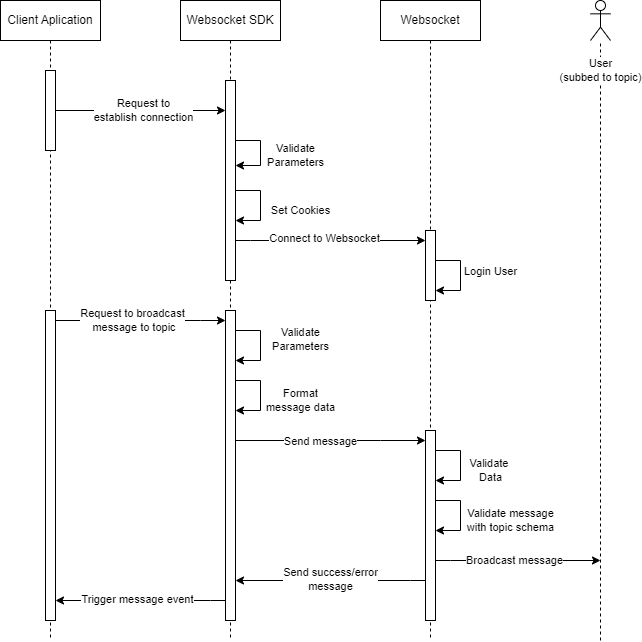

The diagram above was exported from draw.io. Its source (the exported page's mxGraphModel, read from the mxfile embedded in the PNG):
<mxGraphModel dx="322" dy="136" grid="1" gridSize="10" guides="1" tooltips="1" connect="1" arrows="1" fold="1" page="1" pageScale="1" pageWidth="850" pageHeight="1100" math="0" shadow="0">
  <root>
    <mxCell id="0" />
    <mxCell id="1" parent="0" />
    <mxCell id="tHN00_SfurVpNRee538k-18" value="Client Aplication" style="shape=umlLifeline;perimeter=lifelinePerimeter;whiteSpace=wrap;html=1;container=1;dropTarget=0;collapsible=0;recursiveResize=0;outlineConnect=0;portConstraint=eastwest;newEdgeStyle={&quot;edgeStyle&quot;:&quot;elbowEdgeStyle&quot;,&quot;elbow&quot;:&quot;vertical&quot;,&quot;curved&quot;:0,&quot;rounded&quot;:0};" vertex="1" parent="1">
      <mxGeometry x="80" y="40" width="100" height="640" as="geometry" />
    </mxCell>
    <mxCell id="tHN00_SfurVpNRee538k-23" value="" style="html=1;points=[];perimeter=orthogonalPerimeter;outlineConnect=0;targetShapes=umlLifeline;portConstraint=eastwest;newEdgeStyle={&quot;edgeStyle&quot;:&quot;elbowEdgeStyle&quot;,&quot;elbow&quot;:&quot;vertical&quot;,&quot;curved&quot;:0,&quot;rounded&quot;:0};" vertex="1" parent="tHN00_SfurVpNRee538k-18">
      <mxGeometry x="45" y="70" width="10" height="80" as="geometry" />
    </mxCell>
    <mxCell id="tHN00_SfurVpNRee538k-38" value="" style="html=1;points=[];perimeter=orthogonalPerimeter;outlineConnect=0;targetShapes=umlLifeline;portConstraint=eastwest;newEdgeStyle={&quot;edgeStyle&quot;:&quot;elbowEdgeStyle&quot;,&quot;elbow&quot;:&quot;vertical&quot;,&quot;curved&quot;:0,&quot;rounded&quot;:0};" vertex="1" parent="tHN00_SfurVpNRee538k-18">
      <mxGeometry x="45" y="310" width="10" height="310" as="geometry" />
    </mxCell>
    <mxCell id="tHN00_SfurVpNRee538k-19" value="Websocket SDK" style="shape=umlLifeline;perimeter=lifelinePerimeter;whiteSpace=wrap;html=1;container=1;dropTarget=0;collapsible=0;recursiveResize=0;outlineConnect=0;portConstraint=eastwest;newEdgeStyle={&quot;edgeStyle&quot;:&quot;elbowEdgeStyle&quot;,&quot;elbow&quot;:&quot;vertical&quot;,&quot;curved&quot;:0,&quot;rounded&quot;:0};" vertex="1" parent="1">
      <mxGeometry x="260" y="40" width="100" height="640" as="geometry" />
    </mxCell>
    <mxCell id="tHN00_SfurVpNRee538k-27" value="" style="html=1;points=[];perimeter=orthogonalPerimeter;outlineConnect=0;targetShapes=umlLifeline;portConstraint=eastwest;newEdgeStyle={&quot;edgeStyle&quot;:&quot;elbowEdgeStyle&quot;,&quot;elbow&quot;:&quot;vertical&quot;,&quot;curved&quot;:0,&quot;rounded&quot;:0};" vertex="1" parent="tHN00_SfurVpNRee538k-19">
      <mxGeometry x="45" y="80" width="10" height="200" as="geometry" />
    </mxCell>
    <mxCell id="tHN00_SfurVpNRee538k-31" style="edgeStyle=orthogonalEdgeStyle;rounded=0;orthogonalLoop=1;jettySize=auto;html=1;elbow=vertical;" edge="1" parent="tHN00_SfurVpNRee538k-19" source="tHN00_SfurVpNRee538k-27" target="tHN00_SfurVpNRee538k-27">
      <mxGeometry relative="1" as="geometry">
        <Array as="points">
          <mxPoint x="80" y="140" />
          <mxPoint x="70" y="165" />
        </Array>
      </mxGeometry>
    </mxCell>
    <mxCell id="tHN00_SfurVpNRee538k-32" value="Validate &lt;br&gt;Parameters" style="edgeLabel;html=1;align=center;verticalAlign=middle;resizable=0;points=[];" vertex="1" connectable="0" parent="tHN00_SfurVpNRee538k-31">
      <mxGeometry x="0.2392" y="-2" relative="1" as="geometry">
        <mxPoint x="37" y="-7" as="offset" />
      </mxGeometry>
    </mxCell>
    <mxCell id="tHN00_SfurVpNRee538k-71" style="edgeStyle=orthogonalEdgeStyle;rounded=0;orthogonalLoop=1;jettySize=auto;html=1;elbow=vertical;" edge="1" parent="tHN00_SfurVpNRee538k-19" source="tHN00_SfurVpNRee538k-27" target="tHN00_SfurVpNRee538k-27">
      <mxGeometry relative="1" as="geometry">
        <Array as="points">
          <mxPoint x="80" y="190" />
          <mxPoint x="80" y="220" />
        </Array>
      </mxGeometry>
    </mxCell>
    <mxCell id="tHN00_SfurVpNRee538k-72" value="Set Cookies" style="edgeLabel;html=1;align=center;verticalAlign=middle;resizable=0;points=[];" vertex="1" connectable="0" parent="tHN00_SfurVpNRee538k-71">
      <mxGeometry x="0.3971" y="1" relative="1" as="geometry">
        <mxPoint x="41" y="-11" as="offset" />
      </mxGeometry>
    </mxCell>
    <mxCell id="tHN00_SfurVpNRee538k-39" value="" style="html=1;points=[];perimeter=orthogonalPerimeter;outlineConnect=0;targetShapes=umlLifeline;portConstraint=eastwest;newEdgeStyle={&quot;edgeStyle&quot;:&quot;elbowEdgeStyle&quot;,&quot;elbow&quot;:&quot;vertical&quot;,&quot;curved&quot;:0,&quot;rounded&quot;:0};" vertex="1" parent="tHN00_SfurVpNRee538k-19">
      <mxGeometry x="45" y="310" width="10" height="310" as="geometry" />
    </mxCell>
    <mxCell id="tHN00_SfurVpNRee538k-64" style="edgeStyle=orthogonalEdgeStyle;rounded=0;orthogonalLoop=1;jettySize=auto;html=1;elbow=vertical;" edge="1" parent="tHN00_SfurVpNRee538k-19" source="tHN00_SfurVpNRee538k-39" target="tHN00_SfurVpNRee538k-39">
      <mxGeometry relative="1" as="geometry">
        <Array as="points">
          <mxPoint x="80" y="330" />
          <mxPoint x="80" y="360" />
        </Array>
      </mxGeometry>
    </mxCell>
    <mxCell id="tHN00_SfurVpNRee538k-66" value="Validate&lt;br&gt;Parameters" style="edgeLabel;html=1;align=center;verticalAlign=middle;resizable=0;points=[];" vertex="1" connectable="0" parent="tHN00_SfurVpNRee538k-64">
      <mxGeometry x="-0.127" relative="1" as="geometry">
        <mxPoint x="40" y="-1" as="offset" />
      </mxGeometry>
    </mxCell>
    <mxCell id="tHN00_SfurVpNRee538k-65" style="edgeStyle=orthogonalEdgeStyle;rounded=0;orthogonalLoop=1;jettySize=auto;html=1;elbow=vertical;" edge="1" parent="tHN00_SfurVpNRee538k-19" source="tHN00_SfurVpNRee538k-39" target="tHN00_SfurVpNRee538k-39">
      <mxGeometry relative="1" as="geometry">
        <Array as="points">
          <mxPoint x="80" y="380" />
          <mxPoint x="80" y="410" />
        </Array>
      </mxGeometry>
    </mxCell>
    <mxCell id="tHN00_SfurVpNRee538k-67" value="Format &lt;br&gt;message data" style="edgeLabel;html=1;align=center;verticalAlign=middle;resizable=0;points=[];" vertex="1" connectable="0" parent="tHN00_SfurVpNRee538k-65">
      <mxGeometry x="0.1177" y="-1" relative="1" as="geometry">
        <mxPoint x="41" as="offset" />
      </mxGeometry>
    </mxCell>
    <mxCell id="tHN00_SfurVpNRee538k-20" value="Websocket" style="shape=umlLifeline;perimeter=lifelinePerimeter;whiteSpace=wrap;html=1;container=1;dropTarget=0;collapsible=0;recursiveResize=0;outlineConnect=0;portConstraint=eastwest;newEdgeStyle={&quot;edgeStyle&quot;:&quot;elbowEdgeStyle&quot;,&quot;elbow&quot;:&quot;vertical&quot;,&quot;curved&quot;:0,&quot;rounded&quot;:0};" vertex="1" parent="1">
      <mxGeometry x="460" y="40" width="100" height="640" as="geometry" />
    </mxCell>
    <mxCell id="tHN00_SfurVpNRee538k-33" value="" style="html=1;points=[];perimeter=orthogonalPerimeter;outlineConnect=0;targetShapes=umlLifeline;portConstraint=eastwest;newEdgeStyle={&quot;edgeStyle&quot;:&quot;elbowEdgeStyle&quot;,&quot;elbow&quot;:&quot;vertical&quot;,&quot;curved&quot;:0,&quot;rounded&quot;:0};" vertex="1" parent="tHN00_SfurVpNRee538k-20">
      <mxGeometry x="45" y="230" width="10" height="70" as="geometry" />
    </mxCell>
    <mxCell id="tHN00_SfurVpNRee538k-73" style="edgeStyle=orthogonalEdgeStyle;rounded=0;orthogonalLoop=1;jettySize=auto;html=1;elbow=vertical;" edge="1" parent="tHN00_SfurVpNRee538k-20" source="tHN00_SfurVpNRee538k-33" target="tHN00_SfurVpNRee538k-33">
      <mxGeometry relative="1" as="geometry">
        <Array as="points">
          <mxPoint x="80" y="260" />
          <mxPoint x="80" y="290" />
        </Array>
      </mxGeometry>
    </mxCell>
    <mxCell id="tHN00_SfurVpNRee538k-74" value="Login User" style="edgeLabel;html=1;align=center;verticalAlign=middle;resizable=0;points=[];" vertex="1" connectable="0" parent="tHN00_SfurVpNRee538k-73">
      <mxGeometry x="0.1268" relative="1" as="geometry">
        <mxPoint x="30" y="-9" as="offset" />
      </mxGeometry>
    </mxCell>
    <mxCell id="tHN00_SfurVpNRee538k-77" value="" style="html=1;points=[];perimeter=orthogonalPerimeter;outlineConnect=0;targetShapes=umlLifeline;portConstraint=eastwest;newEdgeStyle={&quot;edgeStyle&quot;:&quot;elbowEdgeStyle&quot;,&quot;elbow&quot;:&quot;vertical&quot;,&quot;curved&quot;:0,&quot;rounded&quot;:0};" vertex="1" parent="tHN00_SfurVpNRee538k-20">
      <mxGeometry x="45" y="430" width="10" height="190" as="geometry" />
    </mxCell>
    <mxCell id="tHN00_SfurVpNRee538k-80" style="edgeStyle=orthogonalEdgeStyle;rounded=0;orthogonalLoop=1;jettySize=auto;html=1;elbow=vertical;" edge="1" parent="tHN00_SfurVpNRee538k-20" source="tHN00_SfurVpNRee538k-77" target="tHN00_SfurVpNRee538k-77">
      <mxGeometry relative="1" as="geometry">
        <Array as="points">
          <mxPoint x="80" y="450" />
          <mxPoint x="80" y="480" />
        </Array>
      </mxGeometry>
    </mxCell>
    <mxCell id="tHN00_SfurVpNRee538k-81" value="Validate&amp;nbsp;&lt;br&gt;Data" style="edgeLabel;html=1;align=center;verticalAlign=middle;resizable=0;points=[];" vertex="1" connectable="0" parent="tHN00_SfurVpNRee538k-80">
      <mxGeometry x="0.15" y="-2" relative="1" as="geometry">
        <mxPoint x="32" y="-1" as="offset" />
      </mxGeometry>
    </mxCell>
    <mxCell id="tHN00_SfurVpNRee538k-82" style="edgeStyle=orthogonalEdgeStyle;rounded=0;orthogonalLoop=1;jettySize=auto;html=1;elbow=vertical;" edge="1" parent="tHN00_SfurVpNRee538k-20" source="tHN00_SfurVpNRee538k-77" target="tHN00_SfurVpNRee538k-77">
      <mxGeometry relative="1" as="geometry">
        <Array as="points">
          <mxPoint x="80" y="500" />
          <mxPoint x="80" y="530" />
        </Array>
      </mxGeometry>
    </mxCell>
    <mxCell id="tHN00_SfurVpNRee538k-83" value="Validate message &lt;br&gt;with topic schema" style="edgeLabel;html=1;align=center;verticalAlign=middle;resizable=0;points=[];" vertex="1" connectable="0" parent="tHN00_SfurVpNRee538k-82">
      <mxGeometry x="0.3559" relative="1" as="geometry">
        <mxPoint x="50" y="-9" as="offset" />
      </mxGeometry>
    </mxCell>
    <mxCell id="tHN00_SfurVpNRee538k-28" style="edgeStyle=elbowEdgeStyle;rounded=0;orthogonalLoop=1;jettySize=auto;html=1;elbow=vertical;curved=0;" edge="1" parent="1" source="tHN00_SfurVpNRee538k-23" target="tHN00_SfurVpNRee538k-27">
      <mxGeometry relative="1" as="geometry">
        <mxPoint x="300" y="150" as="targetPoint" />
        <Array as="points">
          <mxPoint x="300" y="150" />
        </Array>
      </mxGeometry>
    </mxCell>
    <mxCell id="tHN00_SfurVpNRee538k-30" value="Request to &lt;br&gt;establish connection" style="edgeLabel;html=1;align=center;verticalAlign=middle;resizable=0;points=[];" vertex="1" connectable="0" parent="tHN00_SfurVpNRee538k-28">
      <mxGeometry x="0.0383" relative="1" as="geometry">
        <mxPoint as="offset" />
      </mxGeometry>
    </mxCell>
    <mxCell id="tHN00_SfurVpNRee538k-34" style="edgeStyle=elbowEdgeStyle;rounded=0;orthogonalLoop=1;jettySize=auto;html=1;elbow=vertical;curved=0;" edge="1" parent="1" source="tHN00_SfurVpNRee538k-27" target="tHN00_SfurVpNRee538k-33">
      <mxGeometry relative="1" as="geometry">
        <Array as="points">
          <mxPoint x="330" y="280" />
          <mxPoint x="340" y="300" />
          <mxPoint x="340" y="260" />
          <mxPoint x="480" y="230" />
        </Array>
      </mxGeometry>
    </mxCell>
    <mxCell id="tHN00_SfurVpNRee538k-36" value="Connect to Websocket" style="edgeLabel;html=1;align=center;verticalAlign=middle;resizable=0;points=[];" vertex="1" connectable="0" parent="tHN00_SfurVpNRee538k-34">
      <mxGeometry x="-0.065" y="2" relative="1" as="geometry">
        <mxPoint as="offset" />
      </mxGeometry>
    </mxCell>
    <mxCell id="tHN00_SfurVpNRee538k-40" style="edgeStyle=elbowEdgeStyle;rounded=0;orthogonalLoop=1;jettySize=auto;html=1;elbow=vertical;curved=0;" edge="1" parent="1" source="tHN00_SfurVpNRee538k-38" target="tHN00_SfurVpNRee538k-39">
      <mxGeometry relative="1" as="geometry">
        <mxPoint x="300" y="320" as="targetPoint" />
        <Array as="points">
          <mxPoint x="280" y="360" />
          <mxPoint x="160" y="380" />
          <mxPoint x="270" y="360" />
          <mxPoint x="160" y="290" />
          <mxPoint x="270" y="330" />
        </Array>
      </mxGeometry>
    </mxCell>
    <mxCell id="tHN00_SfurVpNRee538k-41" value="Request to broadcast&lt;br&gt;&amp;nbsp;message&amp;nbsp;to topic" style="edgeLabel;html=1;align=center;verticalAlign=middle;resizable=0;points=[];" vertex="1" connectable="0" parent="tHN00_SfurVpNRee538k-40">
      <mxGeometry x="-0.092" relative="1" as="geometry">
        <mxPoint as="offset" />
      </mxGeometry>
    </mxCell>
    <mxCell id="tHN00_SfurVpNRee538k-78" style="edgeStyle=elbowEdgeStyle;rounded=0;orthogonalLoop=1;jettySize=auto;html=1;elbow=vertical;curved=0;" edge="1" parent="1" source="tHN00_SfurVpNRee538k-39" target="tHN00_SfurVpNRee538k-77">
      <mxGeometry relative="1" as="geometry">
        <Array as="points">
          <mxPoint x="460" y="480" />
          <mxPoint x="350" y="490" />
          <mxPoint x="340" y="520" />
          <mxPoint x="460" y="530" />
        </Array>
      </mxGeometry>
    </mxCell>
    <mxCell id="tHN00_SfurVpNRee538k-79" value="Send message" style="edgeLabel;html=1;align=center;verticalAlign=middle;resizable=0;points=[];" vertex="1" connectable="0" parent="tHN00_SfurVpNRee538k-78">
      <mxGeometry x="-0.3375" y="-1" relative="1" as="geometry">
        <mxPoint x="22" as="offset" />
      </mxGeometry>
    </mxCell>
    <mxCell id="tHN00_SfurVpNRee538k-89" style="edgeStyle=elbowEdgeStyle;rounded=0;orthogonalLoop=1;jettySize=auto;html=1;elbow=vertical;curved=0;" edge="1" parent="1" source="tHN00_SfurVpNRee538k-39" target="tHN00_SfurVpNRee538k-38">
      <mxGeometry relative="1" as="geometry">
        <mxPoint x="130" y="690" as="targetPoint" />
        <Array as="points">
          <mxPoint x="290" y="640" />
          <mxPoint x="220" y="700" />
        </Array>
      </mxGeometry>
    </mxCell>
    <mxCell id="tHN00_SfurVpNRee538k-91" value="Trigger message event" style="edgeLabel;html=1;align=center;verticalAlign=middle;resizable=0;points=[];" vertex="1" connectable="0" parent="tHN00_SfurVpNRee538k-89">
      <mxGeometry x="0.0348" y="-1" relative="1" as="geometry">
        <mxPoint as="offset" />
      </mxGeometry>
    </mxCell>
    <mxCell id="tHN00_SfurVpNRee538k-85" style="edgeStyle=elbowEdgeStyle;rounded=0;orthogonalLoop=1;jettySize=auto;html=1;elbow=vertical;curved=0;" edge="1" parent="1" source="tHN00_SfurVpNRee538k-77">
      <mxGeometry relative="1" as="geometry">
        <mxPoint x="680" y="600" as="targetPoint" />
        <Array as="points">
          <mxPoint x="530" y="600" />
          <mxPoint x="550" y="600" />
          <mxPoint x="580" y="650" />
          <mxPoint x="650" y="640" />
        </Array>
      </mxGeometry>
    </mxCell>
    <mxCell id="tHN00_SfurVpNRee538k-86" value="Broadcast message" style="edgeLabel;html=1;align=center;verticalAlign=middle;resizable=0;points=[];" vertex="1" connectable="0" parent="tHN00_SfurVpNRee538k-85">
      <mxGeometry x="-0.3984" relative="1" as="geometry">
        <mxPoint x="29" as="offset" />
      </mxGeometry>
    </mxCell>
    <mxCell id="tHN00_SfurVpNRee538k-88" style="edgeStyle=elbowEdgeStyle;rounded=0;orthogonalLoop=1;jettySize=auto;html=1;elbow=vertical;curved=0;" edge="1" parent="1" source="tHN00_SfurVpNRee538k-77" target="tHN00_SfurVpNRee538k-39">
      <mxGeometry relative="1" as="geometry">
        <Array as="points">
          <mxPoint x="490" y="620" />
          <mxPoint x="480" y="610" />
          <mxPoint x="380" y="670" />
        </Array>
      </mxGeometry>
    </mxCell>
    <mxCell id="tHN00_SfurVpNRee538k-90" value="Send success/error&lt;br&gt;message" style="edgeLabel;html=1;align=center;verticalAlign=middle;resizable=0;points=[];" vertex="1" connectable="0" parent="tHN00_SfurVpNRee538k-88">
      <mxGeometry x="-0.2446" y="-1" relative="1" as="geometry">
        <mxPoint x="-23" as="offset" />
      </mxGeometry>
    </mxCell>
    <mxCell id="tHN00_SfurVpNRee538k-93" value="" style="shape=umlActor;verticalLabelPosition=bottom;verticalAlign=top;html=1;" vertex="1" parent="1">
      <mxGeometry x="670" y="40" width="20" height="40" as="geometry" />
    </mxCell>
    <mxCell id="tHN00_SfurVpNRee538k-94" value="" style="endArrow=none;dashed=1;html=1;rounded=0;" edge="1" parent="1" target="tHN00_SfurVpNRee538k-93">
      <mxGeometry width="50" height="50" relative="1" as="geometry">
        <mxPoint x="680" y="680" as="sourcePoint" />
        <mxPoint x="770" y="190" as="targetPoint" />
      </mxGeometry>
    </mxCell>
    <mxCell id="tHN00_SfurVpNRee538k-95" value="User&lt;br&gt;(subbed to topic)" style="edgeLabel;html=1;align=center;verticalAlign=middle;resizable=0;points=[];" vertex="1" connectable="0" parent="tHN00_SfurVpNRee538k-94">
      <mxGeometry x="0.8326" relative="1" as="geometry">
        <mxPoint y="-20" as="offset" />
      </mxGeometry>
    </mxCell>
  </root>
</mxGraphModel>